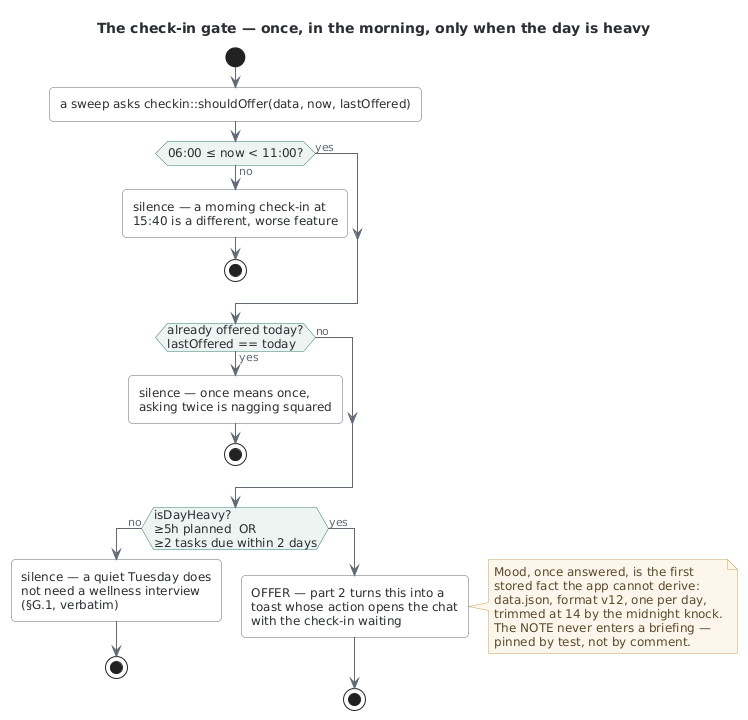

The diagram above was rendered by PlantUML. Its source (embedded in the PNG):
@startuml checkin_gate
' ---------------------------------------------------------------------------
' checkin_gate — v28.2 part 1: WHEN the morning check-in knocks. Pure.
' The §A spine's third application: the model will HOLD the conversation
' (part 2), but whether to knock is code — deterministic and stingy.
' ---------------------------------------------------------------------------
!include _style.puml

title The check-in gate — once, in the morning, only when the day is heavy

start
:a sweep asks checkin::shouldOffer(data, now, lastOffered);

if (06:00 ≤ now < 11:00?) then (no)
  :silence — a morning check-in at
  15:40 is a different, worse feature;
  stop
else (yes)
endif

if (already offered today?\nlastOffered == today) then (yes)
  :silence — once means once,
  asking twice is nagging squared;
  stop
else (no)
endif

if (isDayHeavy?\n≥5h planned  OR\n≥2 tasks due within 2 days) then (no)
  :silence — a quiet Tuesday does
  not need a wellness interview
  (§G.1, verbatim);
  stop
else (yes)
  :OFFER — part 2 turns this into a
  toast whose action opens the chat
  with the check-in waiting;
  note right
    Mood, once answered, is the first
    stored fact the app cannot derive:
    data.json, format v12, one per day,
    trimmed at 14 by the midnight knock.
    The NOTE never enters a briefing —
    pinned by test, not by comment.
  end note
  stop
endif
@enduml